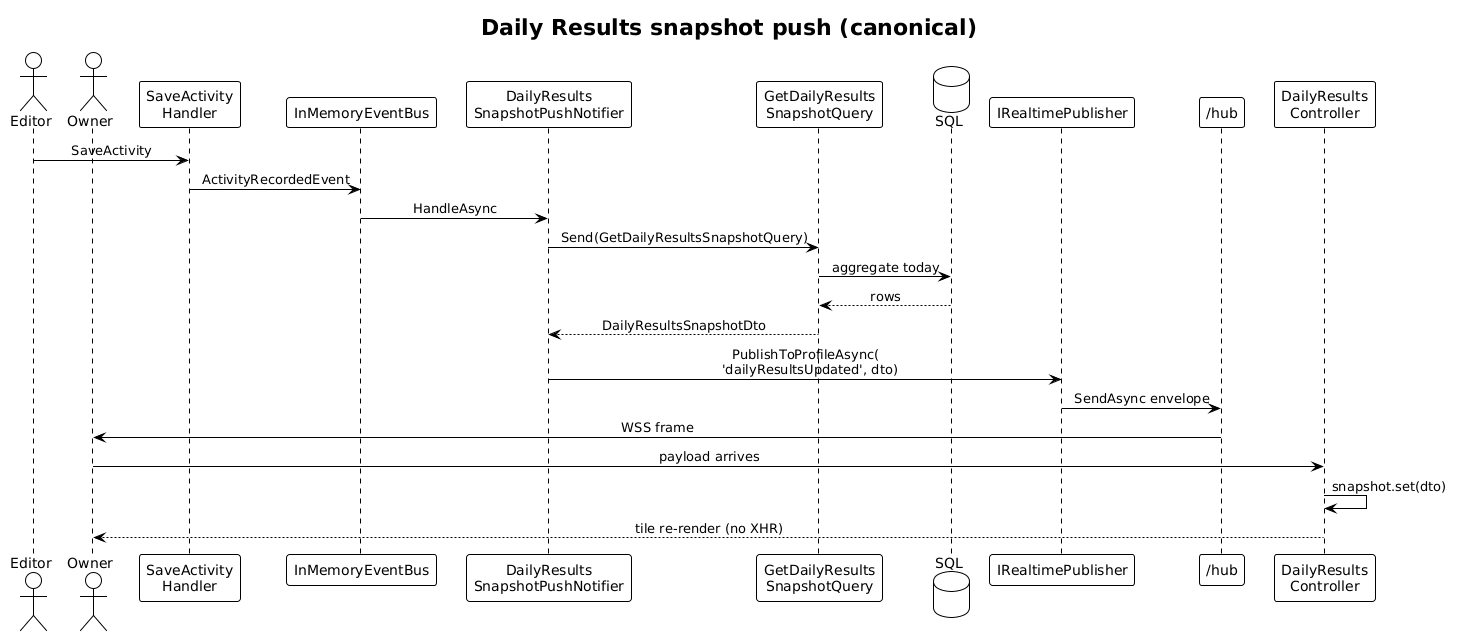

The diagram above was rendered by PlantUML. Its source (embedded in the PNG):
@startuml
!theme plain
skinparam sequenceMessageAlign center

title Daily Results snapshot push (canonical)

actor B as "Editor"
actor A as "Owner"
participant "SaveActivity\nHandler" as SH
participant "InMemoryEventBus" as BUS
participant "DailyResults\nSnapshotPushNotifier" as NOT
participant "GetDailyResults\nSnapshotQuery" as Q
database "SQL" as DB
participant "IRealtimePublisher" as PUB
participant "/hub" as HUB
participant "DailyResults\nController" as TC

B -> SH: SaveActivity
SH -> BUS: ActivityRecordedEvent
BUS -> NOT: HandleAsync
NOT -> Q: Send(GetDailyResultsSnapshotQuery)
Q -> DB: aggregate today
DB --> Q: rows
Q --> NOT: DailyResultsSnapshotDto
NOT -> PUB: PublishToProfileAsync(\n  'dailyResultsUpdated', dto)
PUB -> HUB: SendAsync envelope
HUB -> A: WSS frame
A -> TC: payload arrives
TC -> TC: snapshot.set(dto)
TC --> A: tile re-render (no XHR)
@enduml